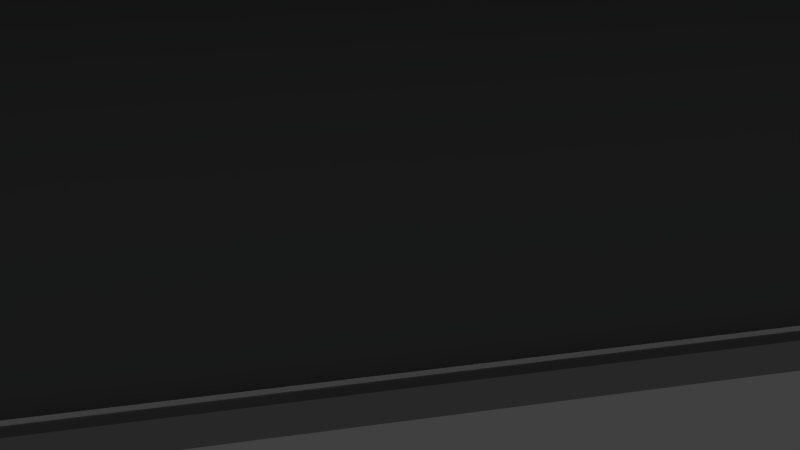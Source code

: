 # Source: level0_1.blend  (saved by Blender 2.74.0; exported with 4.5.12 LTS)
import bpy
from mathutils import Matrix  # noqa: F401  (used for matrix-valued properties, if any)

bpy.ops.wm.read_factory_settings(use_empty=True)
scene = bpy.context.scene
scene.name = 'Scene'

# ---- collections
col_collection_1 = bpy.data.collections.new('Collection 1'); scene.collection.children.link(col_collection_1)

# ---- materials (node trees are filled in below, after node groups)
mat_0_1_pillar_green = bpy.data.materials.new('0-1_pillar_green')
mat_0_1_pillar_green.alpha_threshold = 0.0
mat_0_1_pillar_green.use_transparent_shadow = False
mat_0_1_pillar_green.diffuse_color = (0.0, 0.1237, 0.001999, 1.0)
mat_0_1_pillar_green.roughness = 0.5
mat_0_1_floor = bpy.data.materials.new('0-1_floor')
mat_0_1_floor.alpha_threshold = 0.0
mat_0_1_floor.use_transparent_shadow = False
mat_0_1_floor.diffuse_color = (0.402, 0.402, 0.402, 1.0)
mat_0_1_floor.roughness = 0.5
mat_0_1_upper_wall = bpy.data.materials.new('0-1_upper_wall')
mat_0_1_upper_wall.alpha_threshold = 0.0
mat_0_1_upper_wall.use_transparent_shadow = False
mat_0_1_upper_wall.diffuse_color = (1.0, 1.0, 1.0, 1.0)
mat_0_1_upper_wall.roughness = 0.5
mat_0_1_pillar_green_top = bpy.data.materials.new('0-1_pillar_green_top')
mat_0_1_pillar_green_top.alpha_threshold = 0.0
mat_0_1_pillar_green_top.use_transparent_shadow = False
mat_0_1_pillar_green_top.diffuse_color = (0.686, 0.686, 0.686, 1.0)
mat_0_1_pillar_green_top.roughness = 0.5
mat_0_1_lower_wall = bpy.data.materials.new('0-1_lower_wall')
mat_0_1_lower_wall.alpha_threshold = 0.0
mat_0_1_lower_wall.use_transparent_shadow = False
mat_0_1_lower_wall.diffuse_color = (0.1826, 0.1902, 0.1844, 1.0)
mat_0_1_lower_wall.roughness = 0.5

# ---- material node trees

# ---- world
world_world = bpy.data.worlds.new('World'); scene.world = world_world
world_world.color = (0.05088, 0.05088, 0.05088)
world_world.use_sun_shadow = False
world_world.sun_shadow_jitter_overblur = 0.0
world_world.cycles.sampling_method = 'MANUAL'
world_world.cycles.sample_map_resolution = 256

# ---- cameras
cam_camera = bpy.data.cameras.new('Camera')
cam_camera.clip_end = 100.0
cam_camera.lens = 35.0
cam_camera.sensor_width = 32.0
cam_camera.sensor_height = 18.0
cam_camera.ortho_scale = 7.314
cam_camera.dof.focus_distance = 0.0
cam_camera.dof.aperture_fstop = 128.0

# ---- lights
light_hemi = bpy.data.lights.new('Hemi', 'SUN')
light_hemi.transmission_factor = 0.0
light_hemi.angle = 0.1993
light_hemi.energy = 0.44
light_hemi.shadow_buffer_clip_start = 0.5
light_hemi.shadow_soft_size = 0.1
light_hemi.shadow_cascade_max_distance = 1000.0
light_hemi.cycles.use_multiple_importance_sampling = False
light_lamp = bpy.data.lights.new('Lamp', 'POINT')
light_lamp.transmission_factor = 0.0
light_lamp.cutoff_distance = 30.0
light_lamp.energy = 100.0
light_lamp.shadow_buffer_clip_start = 1.001
light_lamp.shadow_maximum_resolution = 0.006
light_lamp.use_absolute_resolution = True
light_lamp.cycles.use_multiple_importance_sampling = False

# ---- meshes
me_cube = bpy.data.meshes.new('Cube')
me_cube.from_pydata([(-0.1069, -0.9966, -1.006), (-0.1069, -0.9966, 1.006), (-3.799, 1.005, -1.006), (-3.799, 1.005, 1.006), (1.524, -0.1134, -1.006), (1.524, -0.1134, 1.006), (3.58, 0.9995, -1.006), (3.58, 0.9995, 1.006)], [], [(1, 3, 2, 0), (3, 7, 6, 2), (7, 5, 4, 6), (5, 1, 0, 4), (5, 7, 3, 1)])
_uv = me_cube.uv_layers.new(name='UVMap')
_uv.uv.foreach_set('vector', [0.6708, 0.5686, 0.6708, 0.004033, 0.9952, 0.004033, 0.9952, 0.5686, 0.004836, 0.996, 0.004836, 0.004033, 0.3292, 0.004033, 0.3292, 0.996, 0.6708, 0.8764, 0.6708, 0.7048, 0.9952, 0.7048, 0.9952, 0.8764, 0.6708, 0.7048, 0.6708, 0.5686, 0.9952, 0.5686, 0.9952, 0.7048, 0.4815, 0.2803, 0.6611, 0.004033, 0.6611, 0.996, 0.3389, 0.4995])
me_cube.materials.append(mat_0_1_pillar_green)
me_cube.use_remesh_preserve_volume = False
me_cube.use_remesh_preserve_attributes = False
me_cube.use_mirror_vertex_groups = False
me_cube.update()
me_plane_001 = bpy.data.meshes.new('Plane.001')
me_plane_001.from_pydata([(-0.4387, -0.5726, -0.002333), (-0.2943, -0.8749, -0.002333), (-0.1682, -0.1783, -0.002333), (0.1542, -0.1783, -0.002333), (-0.4387, -0.5726, -0.03513), (-0.2943, -0.8749, -0.03513), (-0.1682, -0.1783, -0.03513), (0.1542, -0.1783, -0.03513), (-0.7539, 0.728, -0.002333), (0.7399, 0.728, -0.002333), (-0.7539, 0.728, -0.03513), (0.7399, 0.728, -0.03513)], [], [(0, 1, 3, 2), (0, 2, 6, 4), (1, 0, 4, 5), (3, 1, 5, 7), (3, 7, 11, 9), (8, 9, 11, 10), (6, 2, 8, 10), (2, 3, 9, 8)])
_uv = me_plane_001.uv_layers.new(name='UVMap')
_uv.uv.foreach_set('vector', [0.7604, 0.1228, 0.9919, 0.006605, 0.9919, 0.5538, 0.7718, 0.4385, 0.1104, 0.7181, 0.03827, 0.6824, 0.04311, 0.6726, 0.1153, 0.7083, 0.2104, 0.7643, 0.1213, 0.7202, 0.1261, 0.7104, 0.2153, 0.7545, 0.3076, 0.8623, 0.5286, 0.9716, 0.5238, 0.9814, 0.3028, 0.8721, 0.3076, 0.8623, 0.3028, 0.8721, 0.01491, 0.7296, 0.01975, 0.7198, 0.4212, 0.9111, 0.0227, 0.7139, 0.02754, 0.7041, 0.4261, 0.9013, 0.03049, 0.6981, 0.03533, 0.6884, 0.3226, 0.8305, 0.3178, 0.8403, 0.008121, 0.6065, 0.008121, 0.3935, 0.7442, 0.006605, 0.7442, 0.9934])
me_plane_001.materials.append(mat_0_1_floor)
me_plane_001.use_remesh_preserve_volume = False
me_plane_001.use_remesh_preserve_attributes = False
me_plane_001.use_mirror_vertex_groups = False
me_plane_001.update()
me_cube_003 = bpy.data.meshes.new('Cube.003')
me_cube_003.from_pydata([(-0.6523, -0.6029, 1.0), (-1.074, 0.974, 1.0), (1.083, 0.9656, 1.0), (-0.3355, -1.276, 1.0), (-0.3682, -0.1944, 1.0), (-0.5317, -0.6211, 0.1349), (-0.9064, 0.8814, 0.1349), (0.8918, 0.8668, 0.1349), (-0.3264, -1.073, 0.1349), (-0.5317, -0.6211, 1.0), (-0.9064, 0.8814, 1.0), (0.8918, 0.8668, 1.0), (-0.3264, -1.073, 1.0), (-0.2608, -0.1987, 1.0), (-0.2608, -0.1987, 0.1349)], [], [(14, 6, 10, 13), (6, 7, 11, 10), (7, 8, 12, 11), (8, 5, 9, 12), (5, 14, 13, 9), (1, 4, 13, 10), (2, 1, 10, 11), (3, 2, 11, 12), (0, 3, 12, 9), (4, 0, 9, 13)])
_uv = me_cube_003.uv_layers.new(name='UVMap')
_uv.uv.foreach_set('vector', [0.9331, 0.3583, 0.9331, 0.5708, 0.5049, 0.5708, 0.5049, 0.3583, 0.9331, 0.5708, 0.9331, 0.9342, 0.5049, 0.9342, 0.5049, 0.5708, 0.4951, 0.06575, 0.4951, 0.9342, 0.06691, 0.9342, 0.06691, 0.06575, 0.9331, 0.06575, 0.9331, 0.168, 0.5049, 0.168, 0.5049, 0.06575, 0.9331, 0.168, 0.9331, 0.3583, 0.5049, 0.3583, 0.5049, 0.168, 0.0572, 0.04569, 0.05474, 0.5602, 0.02079, 0.5824, 0.02079, 0.1081, 0.9834, 0.01612, 0.9834, 0.8292, 0.9488, 0.7657, 0.9459, 0.08795, 0.03067, 0.01385, 0.9631, 0.01385, 0.8979, 0.05201, 0.09265, 0.04926, 0.6185, 0.9829, 0.338, 0.9829, 0.4057, 0.9472, 0.5929, 0.9447, 0.2232, 0.9855, 0.03573, 0.9855, 0.05603, 0.9443, 0.2451, 0.9513])
me_cube_003.materials.append(mat_0_1_upper_wall)
me_cube_003.use_remesh_preserve_volume = False
me_cube_003.use_remesh_preserve_attributes = False
me_cube_003.use_mirror_vertex_groups = False
me_cube_003.update()
me_cube_002 = bpy.data.meshes.new('Cube.002')
me_cube_002.from_pydata([(-0.5771, -2.977, 0.9152), (-3.905, 2.126, 0.9152), (3.627, 2.126, 0.9152), (0.2985, -2.977, 0.9152), (-0.5771, -2.977, 4.004), (-3.905, 2.126, 4.004), (3.627, 2.126, 4.004), (0.2985, -2.977, 4.004), (-0.5771, -2.977, 2.162), (-3.905, 2.126, 2.162), (3.627, 2.126, 2.162), (0.2985, -2.977, 2.162), (-3.2, 1.045, 4.004), (-3.2, 1.045, 0.9152), (2.922, 1.045, 4.004), (2.922, 1.045, 0.9152), (2.922, 1.045, 2.162), (-3.2, 1.045, 2.162), (-1.889, -0.9656, 0.9152), (1.61, -0.9656, 4.004), (-1.889, -0.9656, 2.162), (-1.889, -0.9656, 4.004), (1.61, -0.9656, 0.9152), (1.61, -0.9656, 2.162), (-0.5771, -2.977, 3.373), (-3.905, 2.126, 3.373), (3.627, 2.126, 3.373), (0.2985, -2.977, 3.373), (-3.2, 1.045, 3.373), (2.922, 1.045, 3.373), (-1.889, -0.9656, 3.373), (1.61, -0.9656, 3.373), (2.003, -0.785, 2.346), (2.915, 0.6128, 2.346), (2.915, 0.6128, 3.188), (2.003, -0.785, 3.188), (-3.905, 2.126, 1.184), (3.627, 2.126, 1.184), (0.2985, -2.977, 1.184), (-0.5771, -2.977, 1.184), (2.922, 1.045, 1.184), (-3.2, 1.045, 1.184), (-1.889, -0.9656, 1.184), (1.61, -0.9656, 1.184), (-2.825, 0.9726, 2.053), (-1.804, -0.5924, 2.053), (-2.825, 0.9726, 1.292), (-1.804, -0.5924, 1.292)], [], [(41, 36, 1, 13), (36, 37, 2, 1), (43, 38, 3, 22), (38, 39, 0, 3), (14, 6, 5, 12), (27, 24, 8, 11), (31, 27, 11, 23), (25, 26, 10, 9), (28, 25, 9, 17), (30, 28, 17, 20), (26, 29, 16, 10), (19, 14, 12, 21), (37, 40, 15, 2), (42, 41, 13, 18), (39, 42, 18, 0), (7, 19, 21, 4), (24, 30, 20, 8), (29, 31, 35, 34), (40, 43, 22, 15), (14, 19, 31, 29), (4, 21, 30, 24), (6, 14, 29, 26), (21, 12, 28, 30), (12, 5, 25, 28), (5, 6, 26, 25), (19, 7, 27, 31), (7, 4, 24, 27), (34, 35, 32, 33), (31, 23, 32, 35), (16, 29, 34, 33), (23, 16, 33, 32), (16, 23, 43, 40), (8, 20, 42, 39), (41, 42, 47, 46), (10, 16, 40, 37), (11, 8, 39, 38), (23, 11, 38, 43), (9, 10, 37, 36), (17, 9, 36, 41), (45, 44, 46, 47), (42, 20, 45, 47), (17, 41, 46, 44), (20, 17, 44, 45)])
_uv = me_cube_002.uv_layers.new(name='UVMap')
_uv.uv.foreach_set('vector', [0.9739, 0.6601, 0.9739, 0.5763, 0.9974, 0.5763, 0.9974, 0.6601, 0.699, 0.7055, 0.699, 0.002799, 0.7225, 0.002799, 0.7225, 0.7055, 0.9739, 0.2266, 0.9739, 0.002799, 0.9974, 0.002799, 0.9974, 0.2266, 0.002619, 0.9721, 0.079, 0.9721, 0.079, 0.9972, 0.002619, 0.9972, 0.3533, 0.06797, 0.4475, 0.002799, 0.4475, 0.7034, 0.3533, 0.6374, 0.002619, 0.7679, 0.079, 0.7679, 0.079, 0.8809, 0.002619, 0.8809, 0.7828, 0.2266, 0.7828, 0.002799, 0.8886, 0.002799, 0.8886, 0.2266, 0.5079, 0.7055, 0.5079, 0.002799, 0.6136, 0.002799, 0.6136, 0.7055, 0.7828, 0.6601, 0.7828, 0.5763, 0.8886, 0.5763, 0.8886, 0.6601, 0.7828, 0.816, 0.7828, 0.6601, 0.8886, 0.6601, 0.8886, 0.816, 0.7828, 0.5707, 0.7828, 0.4504, 0.8886, 0.4504, 0.8886, 0.5707, 0.178, 0.1892, 0.3533, 0.06797, 0.3533, 0.6374, 0.178, 0.5147, 0.9739, 0.5707, 0.9739, 0.4504, 0.9974, 0.4504, 0.9974, 0.5707, 0.9739, 0.816, 0.9739, 0.6601, 0.9974, 0.6601, 0.9974, 0.816, 0.9739, 0.9718, 0.9739, 0.816, 0.9974, 0.816, 0.9974, 0.9718, 0.002619, 0.3105, 0.178, 0.1892, 0.178, 0.5147, 0.002619, 0.3919, 0.7828, 0.9718, 0.7828, 0.816, 0.8886, 0.816, 0.8886, 0.9718, 0.1648, 0.709, 0.1648, 0.9322, 0.1453, 0.8997, 0.1453, 0.7446, 0.9739, 0.4504, 0.9739, 0.2266, 0.9974, 0.2266, 0.9974, 0.4504, 0.7277, 0.4504, 0.7277, 0.2266, 0.7828, 0.2266, 0.7828, 0.4504, 0.7277, 0.9718, 0.7277, 0.816, 0.7828, 0.816, 0.7828, 0.9718, 0.7277, 0.5707, 0.7277, 0.4504, 0.7828, 0.4504, 0.7828, 0.5707, 0.7277, 0.816, 0.7277, 0.6601, 0.7828, 0.6601, 0.7828, 0.816, 0.7277, 0.6601, 0.7277, 0.5763, 0.7828, 0.5763, 0.7828, 0.6601, 0.4528, 0.7055, 0.4528, 0.002799, 0.5079, 0.002799, 0.5079, 0.7055, 0.7277, 0.2266, 0.7277, 0.002799, 0.7828, 0.002799, 0.7828, 0.2266, 0.002619, 0.709, 0.079, 0.709, 0.079, 0.7679, 0.002619, 0.7679, 0.7989, 0.4154, 0.7989, 0.2599, 0.8724, 0.2599, 0.8724, 0.4154, 0.2263, 0.709, 0.2263, 0.822, 0.1926, 0.8048, 0.1926, 0.7262, 0.8886, 0.4504, 0.7828, 0.4504, 0.7989, 0.4154, 0.8724, 0.4154, 0.1874, 0.709, 0.1874, 0.92, 0.17, 0.881, 0.17, 0.7343, 0.8886, 0.4504, 0.8886, 0.2266, 0.9739, 0.2266, 0.9739, 0.4504, 0.8886, 0.9718, 0.8886, 0.816, 0.9739, 0.816, 0.9739, 0.9718, 0.14, 0.709, 0.14, 0.933, 0.1153, 0.9082, 0.1153, 0.7338, 0.8886, 0.5707, 0.8886, 0.4504, 0.9739, 0.4504, 0.9739, 0.5707, 0.002619, 0.8809, 0.079, 0.8809, 0.079, 0.9721, 0.002619, 0.9721, 0.8886, 0.2266, 0.8886, 0.002799, 0.9739, 0.002799, 0.9739, 0.2266, 0.6136, 0.7055, 0.6136, 0.002799, 0.699, 0.002799, 0.699, 0.7055, 0.8886, 0.6601, 0.8886, 0.5763, 0.9739, 0.5763, 0.9739, 0.6601, 0.898, 0.7803, 0.898, 0.659, 0.9644, 0.659, 0.9644, 0.7803, 0.9739, 0.816, 0.8886, 0.816, 0.898, 0.7803, 0.9644, 0.7803, 0.2646, 0.709, 0.2646, 0.8002, 0.2316, 0.7901, 0.2316, 0.7191, 0.11, 0.709, 0.11, 0.933, 0.08424, 0.9082, 0.08424, 0.7338])
me_cube_002.materials.append(mat_0_1_pillar_green_top)
me_cube_002.use_remesh_preserve_volume = False
me_cube_002.use_remesh_preserve_attributes = False
me_cube_002.use_mirror_vertex_groups = False
me_cube_002.update()
me_cube_001 = bpy.data.meshes.new('Cube.001')
me_cube_001.from_pydata([(-0.7803, -0.7724, 1.0), (-1.311, 1.155, 1.0), (1.302, 1.149, 1.0), (-0.4237, -1.493, 1.0), (-0.4129, -0.2558, 1.0), (-0.5823, -0.7879, -1.0), (-1.013, 0.987, -1.0), (0.987, 0.987, -1.0), (-0.405, -1.166, -1.0), (-0.5823, -0.7879, 1.0), (-1.013, 0.987, 1.0), (0.987, 0.987, 1.0), (-0.405, -1.166, 1.0), (-0.2145, -0.2479, 1.0), (-0.2145, -0.2479, -1.0)], [], [(14, 6, 10, 13), (6, 7, 11, 10), (7, 8, 12, 11), (8, 5, 9, 12), (5, 14, 13, 9), (1, 4, 13, 10), (2, 1, 10, 11), (3, 2, 11, 12), (0, 3, 12, 9), (4, 0, 9, 13)])
_uv = me_cube_001.uv_layers.new(name='UVMap')
_uv.uv.foreach_set('vector', [0.4528, 0.4993, 0.752, 0.4993, 0.752, 0.8842, 0.4528, 0.8842, 0.7561, 0.4993, 0.9856, 0.4993, 0.9856, 0.8842, 0.7561, 0.8842, 0.8607, 0.001925, 0.8607, 0.4954, 0.4528, 0.4954, 0.4528, 0.001925, 0.002039, 0.6131, 0.08705, 0.6131, 0.08705, 0.9981, 0.002039, 0.9981, 0.8647, 0.001925, 0.998, 0.001925, 0.998, 0.3869, 0.8647, 0.3869, 0.002039, 0.3352, 0.3127, 0.2024, 0.3456, 0.2245, 0.0716, 0.3394, 0.4488, 0.6093, 0.002039, 0.3352, 0.0716, 0.3394, 0.413, 0.55, 0.4488, 0.001925, 0.4488, 0.6093, 0.413, 0.55, 0.4156, 0.05649, 0.3076, 0.08044, 0.4488, 0.001925, 0.4156, 0.05649, 0.3431, 0.09879, 0.3127, 0.2024, 0.3076, 0.08044, 0.3431, 0.09879, 0.3456, 0.2245])
me_cube_001.materials.append(mat_0_1_lower_wall)
me_cube_001.use_remesh_preserve_volume = False
me_cube_001.use_remesh_preserve_attributes = False
me_cube_001.use_mirror_vertex_groups = False
me_cube_001.update()

# ---- objects
ob_hemi = bpy.data.objects.new('Hemi', light_hemi)
ob_0_1_pillar_green = bpy.data.objects.new('0-1_pillar_green', me_cube)
ob_0_1_floor = bpy.data.objects.new('0-1_floor', me_plane_001)
ob_0_1_upper_wall = bpy.data.objects.new('0-1_upper_wall', me_cube_003)
ob_0_1_pillar_green_top = bpy.data.objects.new('0-1_pillar_green_top', me_cube_002)
ob_0_1_lower_wall = bpy.data.objects.new('0-1_lower_wall', me_cube_001)
ob_lamp = bpy.data.objects.new('Lamp', light_lamp)
ob_camera = bpy.data.objects.new('Camera', cam_camera)

# ---- transforms, parenting, visibility, modifiers, constraints
ob_hemi.location = (0.0, 4.171, 21.24)
ob_hemi.lineart.crease_threshold = 0.0
ob_0_1_pillar_green.location = (0.0, 3.125, 0.9902)
ob_0_1_pillar_green.scale = (1.281, 3.669, 1.281)
ob_0_1_pillar_green.lineart.crease_threshold = 0.0
ob_0_1_floor.location = (0.0, 0.0, 0.0)
ob_0_1_floor.scale = (12.44, 12.44, 12.44)
ob_0_1_floor.lineart.crease_threshold = 0.0
ob_0_1_upper_wall.location = (0.0, -0.1091, 4.158)
ob_0_1_upper_wall.scale = (11.61, 11.18, 1.345)
ob_0_1_upper_wall.lineart.crease_threshold = 0.0
ob_0_1_pillar_green_top.location = (0.0, 4.171, 1.0)
ob_0_1_pillar_green_top.scale = (1.0, 1.0, 1.299)
ob_0_1_pillar_green_top.lineart.crease_threshold = 0.0
ob_0_1_lower_wall.location = (0.0, 0.0, 2.24)
ob_0_1_lower_wall.scale = (9.0, 9.0, 2.205)
ob_0_1_lower_wall.lineart.crease_threshold = 0.0
ob_lamp.location = (-8.06, 8.242, 1.329)
ob_lamp.rotation_euler = (0.6503, 0.05522, 1.866)
ob_lamp.lock_rotations_4d = False
ob_lamp.empty_display_type = 'ARROWS'
ob_lamp.color = (0.0, 0.0, 0.0, 0.0)
ob_lamp.lineart.crease_threshold = 0.0
ob_camera.location = (7.481, -6.508, 5.344)
ob_camera.rotation_euler = (1.109, 0.01082, 0.8149)
ob_camera.lock_rotations_4d = False
ob_camera.empty_display_type = 'ARROWS'
ob_camera.color = (0.0, 0.0, 0.0, 0.0)
ob_camera.display_type = 'WIRE'
ob_camera.lineart.crease_threshold = 0.0

# ---- collection membership
col_collection_1.objects.link(ob_hemi)
col_collection_1.objects.link(ob_0_1_pillar_green)
col_collection_1.objects.link(ob_0_1_floor)
col_collection_1.objects.link(ob_0_1_upper_wall)
col_collection_1.objects.link(ob_0_1_pillar_green_top)
col_collection_1.objects.link(ob_0_1_lower_wall)
col_collection_1.objects.link(ob_lamp)
col_collection_1.objects.link(ob_camera)

# ---- scene / render settings (as saved in the file)
scene.camera = ob_camera
scene.frame_start = 1; scene.frame_end = 250; scene.frame_set(1)
scene.render.engine = 'BLENDER_EEVEE_NEXT'
scene.render.image_settings.color_mode = 'RGB'
scene.render.image_settings.compression = 90
scene.render.resolution_percentage = 50
scene.render.dither_intensity = 0.0
scene.cycles.use_denoising = False
scene.cycles.samples = 10
scene.cycles.sampling_pattern = 'TABULATED_SOBOL'
scene.cycles.light_sampling_threshold = 0.0
scene.cycles.use_adaptive_sampling = False
scene.cycles.use_light_tree = False
scene.cycles.blur_glossy = 0.0
scene.cycles.volume_bounces = 1
scene.cycles.pixel_filter_type = 'GAUSSIAN'
scene.cycles.sample_clamp_indirect = 0.0
scene.view_settings.view_transform = 'Standard'
scene.unit_settings.scale_length = 0.01
bpy.context.view_layer.update()
